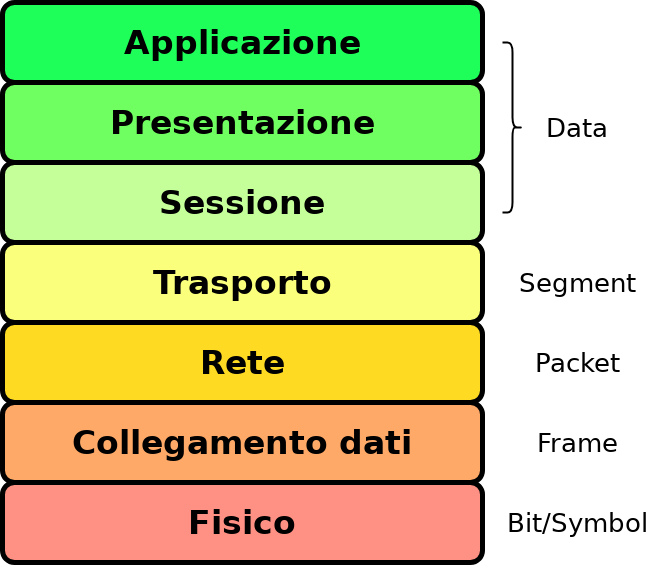

The diagram above was exported from draw.io. Its source (the exported page's mxGraphModel, read from the mxfile embedded in the PNG):
<mxGraphModel dx="1422" dy="793" grid="1" gridSize="10" guides="1" tooltips="1" connect="1" arrows="1" fold="1" page="1" pageScale="1" pageWidth="1600" pageHeight="900" math="0" shadow="0">
  <root>
    <mxCell id="H6BX60PSoMgmMS3Dnbeq-0" />
    <mxCell id="H6BX60PSoMgmMS3Dnbeq-1" parent="H6BX60PSoMgmMS3Dnbeq-0" />
    <mxCell id="H6BX60PSoMgmMS3Dnbeq-2" value="" style="rounded=1;whiteSpace=wrap;html=1;strokeWidth=5;fillColor=#C5FF99;" vertex="1" parent="H6BX60PSoMgmMS3Dnbeq-1">
      <mxGeometry x="80" y="440" width="480" height="80" as="geometry" />
    </mxCell>
    <mxCell id="H6BX60PSoMgmMS3Dnbeq-3" value="" style="rounded=1;whiteSpace=wrap;html=1;strokeWidth=5;fillColor=#FFA968;" vertex="1" parent="H6BX60PSoMgmMS3Dnbeq-1">
      <mxGeometry x="80" y="680" width="480" height="80" as="geometry" />
    </mxCell>
    <mxCell id="H6BX60PSoMgmMS3Dnbeq-4" value="" style="rounded=1;whiteSpace=wrap;html=1;strokeWidth=5;fillColor=#FF9084;" vertex="1" parent="H6BX60PSoMgmMS3Dnbeq-1">
      <mxGeometry x="80" y="760" width="480" height="80" as="geometry" />
    </mxCell>
    <mxCell id="H6BX60PSoMgmMS3Dnbeq-5" value="&lt;b&gt;&lt;font style=&quot;font-size: 33px;&quot;&gt;Fisico&lt;/font&gt;&lt;/b&gt;" style="text;html=1;align=center;verticalAlign=middle;whiteSpace=wrap;rounded=0;" vertex="1" parent="H6BX60PSoMgmMS3Dnbeq-1">
      <mxGeometry x="115" y="770" width="410" height="60" as="geometry" />
    </mxCell>
    <mxCell id="H6BX60PSoMgmMS3Dnbeq-6" value="&lt;b&gt;&lt;font style=&quot;font-size: 33px;&quot;&gt;Collegamento dati&lt;/font&gt;&lt;/b&gt;" style="text;html=1;align=center;verticalAlign=middle;whiteSpace=wrap;rounded=0;" vertex="1" parent="H6BX60PSoMgmMS3Dnbeq-1">
      <mxGeometry x="115" y="690" width="410" height="60" as="geometry" />
    </mxCell>
    <mxCell id="H6BX60PSoMgmMS3Dnbeq-7" value="" style="rounded=1;whiteSpace=wrap;html=1;strokeWidth=5;fillColor=#FFDA23;" vertex="1" parent="H6BX60PSoMgmMS3Dnbeq-1">
      <mxGeometry x="80" y="600" width="480" height="80" as="geometry" />
    </mxCell>
    <mxCell id="H6BX60PSoMgmMS3Dnbeq-8" value="&lt;b&gt;&lt;font style=&quot;font-size: 33px;&quot;&gt;Rete&lt;/font&gt;&lt;/b&gt;" style="text;html=1;align=center;verticalAlign=middle;whiteSpace=wrap;rounded=0;" vertex="1" parent="H6BX60PSoMgmMS3Dnbeq-1">
      <mxGeometry x="115" y="610" width="410" height="60" as="geometry" />
    </mxCell>
    <mxCell id="H6BX60PSoMgmMS3Dnbeq-9" value="" style="rounded=1;whiteSpace=wrap;html=1;strokeWidth=5;fillColor=#FAFF7C;" vertex="1" parent="H6BX60PSoMgmMS3Dnbeq-1">
      <mxGeometry x="80" y="520" width="480" height="80" as="geometry" />
    </mxCell>
    <mxCell id="H6BX60PSoMgmMS3Dnbeq-10" value="&lt;b&gt;&lt;font style=&quot;font-size: 33px;&quot;&gt;Trasporto&lt;/font&gt;&lt;/b&gt;" style="text;html=1;align=center;verticalAlign=middle;whiteSpace=wrap;rounded=0;" vertex="1" parent="H6BX60PSoMgmMS3Dnbeq-1">
      <mxGeometry x="115" y="530" width="410" height="60" as="geometry" />
    </mxCell>
    <mxCell id="H6BX60PSoMgmMS3Dnbeq-11" value="&lt;b&gt;&lt;font style=&quot;font-size: 33px;&quot;&gt;Sessione&lt;/font&gt;&lt;/b&gt;" style="text;html=1;align=center;verticalAlign=middle;whiteSpace=wrap;rounded=0;" vertex="1" parent="H6BX60PSoMgmMS3Dnbeq-1">
      <mxGeometry x="115" y="450" width="410" height="60" as="geometry" />
    </mxCell>
    <mxCell id="H6BX60PSoMgmMS3Dnbeq-12" value="" style="rounded=1;whiteSpace=wrap;html=1;strokeWidth=5;fillColor=#70FF60;" vertex="1" parent="H6BX60PSoMgmMS3Dnbeq-1">
      <mxGeometry x="80" y="360" width="480" height="80" as="geometry" />
    </mxCell>
    <mxCell id="H6BX60PSoMgmMS3Dnbeq-13" value="&lt;b&gt;&lt;font style=&quot;font-size: 33px;&quot;&gt;Presentazione&lt;/font&gt;&lt;/b&gt;" style="text;html=1;align=center;verticalAlign=middle;whiteSpace=wrap;rounded=0;" vertex="1" parent="H6BX60PSoMgmMS3Dnbeq-1">
      <mxGeometry x="115" y="370" width="410" height="60" as="geometry" />
    </mxCell>
    <mxCell id="H6BX60PSoMgmMS3Dnbeq-14" value="" style="rounded=1;whiteSpace=wrap;html=1;strokeWidth=5;fillColor=#1EFF5A;" vertex="1" parent="H6BX60PSoMgmMS3Dnbeq-1">
      <mxGeometry x="80" y="280" width="480" height="80" as="geometry" />
    </mxCell>
    <mxCell id="H6BX60PSoMgmMS3Dnbeq-15" value="&lt;b&gt;&lt;font style=&quot;font-size: 33px;&quot;&gt;Applicazione&lt;/font&gt;&lt;/b&gt;" style="text;html=1;align=center;verticalAlign=middle;whiteSpace=wrap;rounded=0;" vertex="1" parent="H6BX60PSoMgmMS3Dnbeq-1">
      <mxGeometry x="115" y="290" width="410" height="60" as="geometry" />
    </mxCell>
    <mxCell id="dVLlkiOti5XiMUQJ5a6X-0" value="&lt;font style=&quot;font-size: 26px;&quot;&gt;Bit/Symbol&lt;/font&gt;" style="text;html=1;align=center;verticalAlign=middle;whiteSpace=wrap;rounded=0;" vertex="1" parent="H6BX60PSoMgmMS3Dnbeq-1">
      <mxGeometry x="570" y="770" width="170" height="60" as="geometry" />
    </mxCell>
    <mxCell id="dVLlkiOti5XiMUQJ5a6X-1" value="&lt;font style=&quot;font-size: 26px;&quot;&gt;Frame&lt;/font&gt;" style="text;html=1;align=center;verticalAlign=middle;whiteSpace=wrap;rounded=0;" vertex="1" parent="H6BX60PSoMgmMS3Dnbeq-1">
      <mxGeometry x="570" y="690" width="170" height="60" as="geometry" />
    </mxCell>
    <mxCell id="dVLlkiOti5XiMUQJ5a6X-2" value="&lt;font style=&quot;font-size: 26px;&quot;&gt;Packet&lt;/font&gt;" style="text;html=1;align=center;verticalAlign=middle;whiteSpace=wrap;rounded=0;" vertex="1" parent="H6BX60PSoMgmMS3Dnbeq-1">
      <mxGeometry x="570" y="610" width="170" height="60" as="geometry" />
    </mxCell>
    <mxCell id="dVLlkiOti5XiMUQJ5a6X-3" value="&lt;font style=&quot;font-size: 26px;&quot;&gt;Segment&lt;/font&gt;" style="text;html=1;align=center;verticalAlign=middle;whiteSpace=wrap;rounded=0;" vertex="1" parent="H6BX60PSoMgmMS3Dnbeq-1">
      <mxGeometry x="570" y="530" width="170" height="60" as="geometry" />
    </mxCell>
    <mxCell id="dVLlkiOti5XiMUQJ5a6X-4" value="&lt;font style=&quot;font-size: 26px;&quot;&gt;Data&lt;/font&gt;" style="text;html=1;align=center;verticalAlign=middle;whiteSpace=wrap;rounded=0;" vertex="1" parent="H6BX60PSoMgmMS3Dnbeq-1">
      <mxGeometry x="570" y="375" width="170" height="60" as="geometry" />
    </mxCell>
    <mxCell id="dVLlkiOti5XiMUQJ5a6X-6" value="" style="shape=curlyBracket;whiteSpace=wrap;html=1;rounded=1;flipH=1;labelPosition=right;verticalLabelPosition=middle;align=left;verticalAlign=middle;strokeWidth=2;" vertex="1" parent="H6BX60PSoMgmMS3Dnbeq-1">
      <mxGeometry x="580" y="320" width="20" height="170" as="geometry" />
    </mxCell>
  </root>
</mxGraphModel>